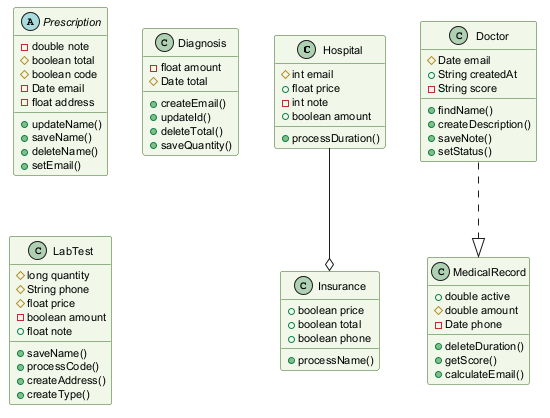

The diagram above was rendered by PlantUML. Its source (embedded in the PNG):
@startuml
skinparam backgroundColor #FFFFFF
skinparam classBackgroundColor #F1F8E9
skinparam classBorderColor #33691E
skinparam defaultFontSize 11
class Hospital {
  #int email
  +float price
  -int note
  +boolean amount
  +processDuration()
}
abstract class Prescription {
  -double note
  #boolean total
  #boolean code
  -Date email
  -float address
  +updateName()
  +saveName()
  +deleteName()
  +setEmail()
}
class Doctor {
  #Date email
  +String createdAt
  -String score
  +findName()
  +createDescription()
  +saveNote()
  +setStatus()
}
class Diagnosis {
  -float amount
  #Date total
  +createEmail()
  +updateId()
  +deleteTotal()
  +saveQuantity()
}
class Insurance {
  +boolean price
  +boolean total
  +boolean phone
  +processName()
}
class MedicalRecord {
  +double active
  #double amount
  -Date phone
  +deleteDuration()
  +getScore()
  +calculateEmail()
}
class LabTest {
  #long quantity
  #String phone
  #float price
  -boolean amount
  +float note
  +saveName()
  +processCode()
  +createAddress()
  +createType()
}
Doctor ..|> MedicalRecord
Hospital --o Insurance
@enduml